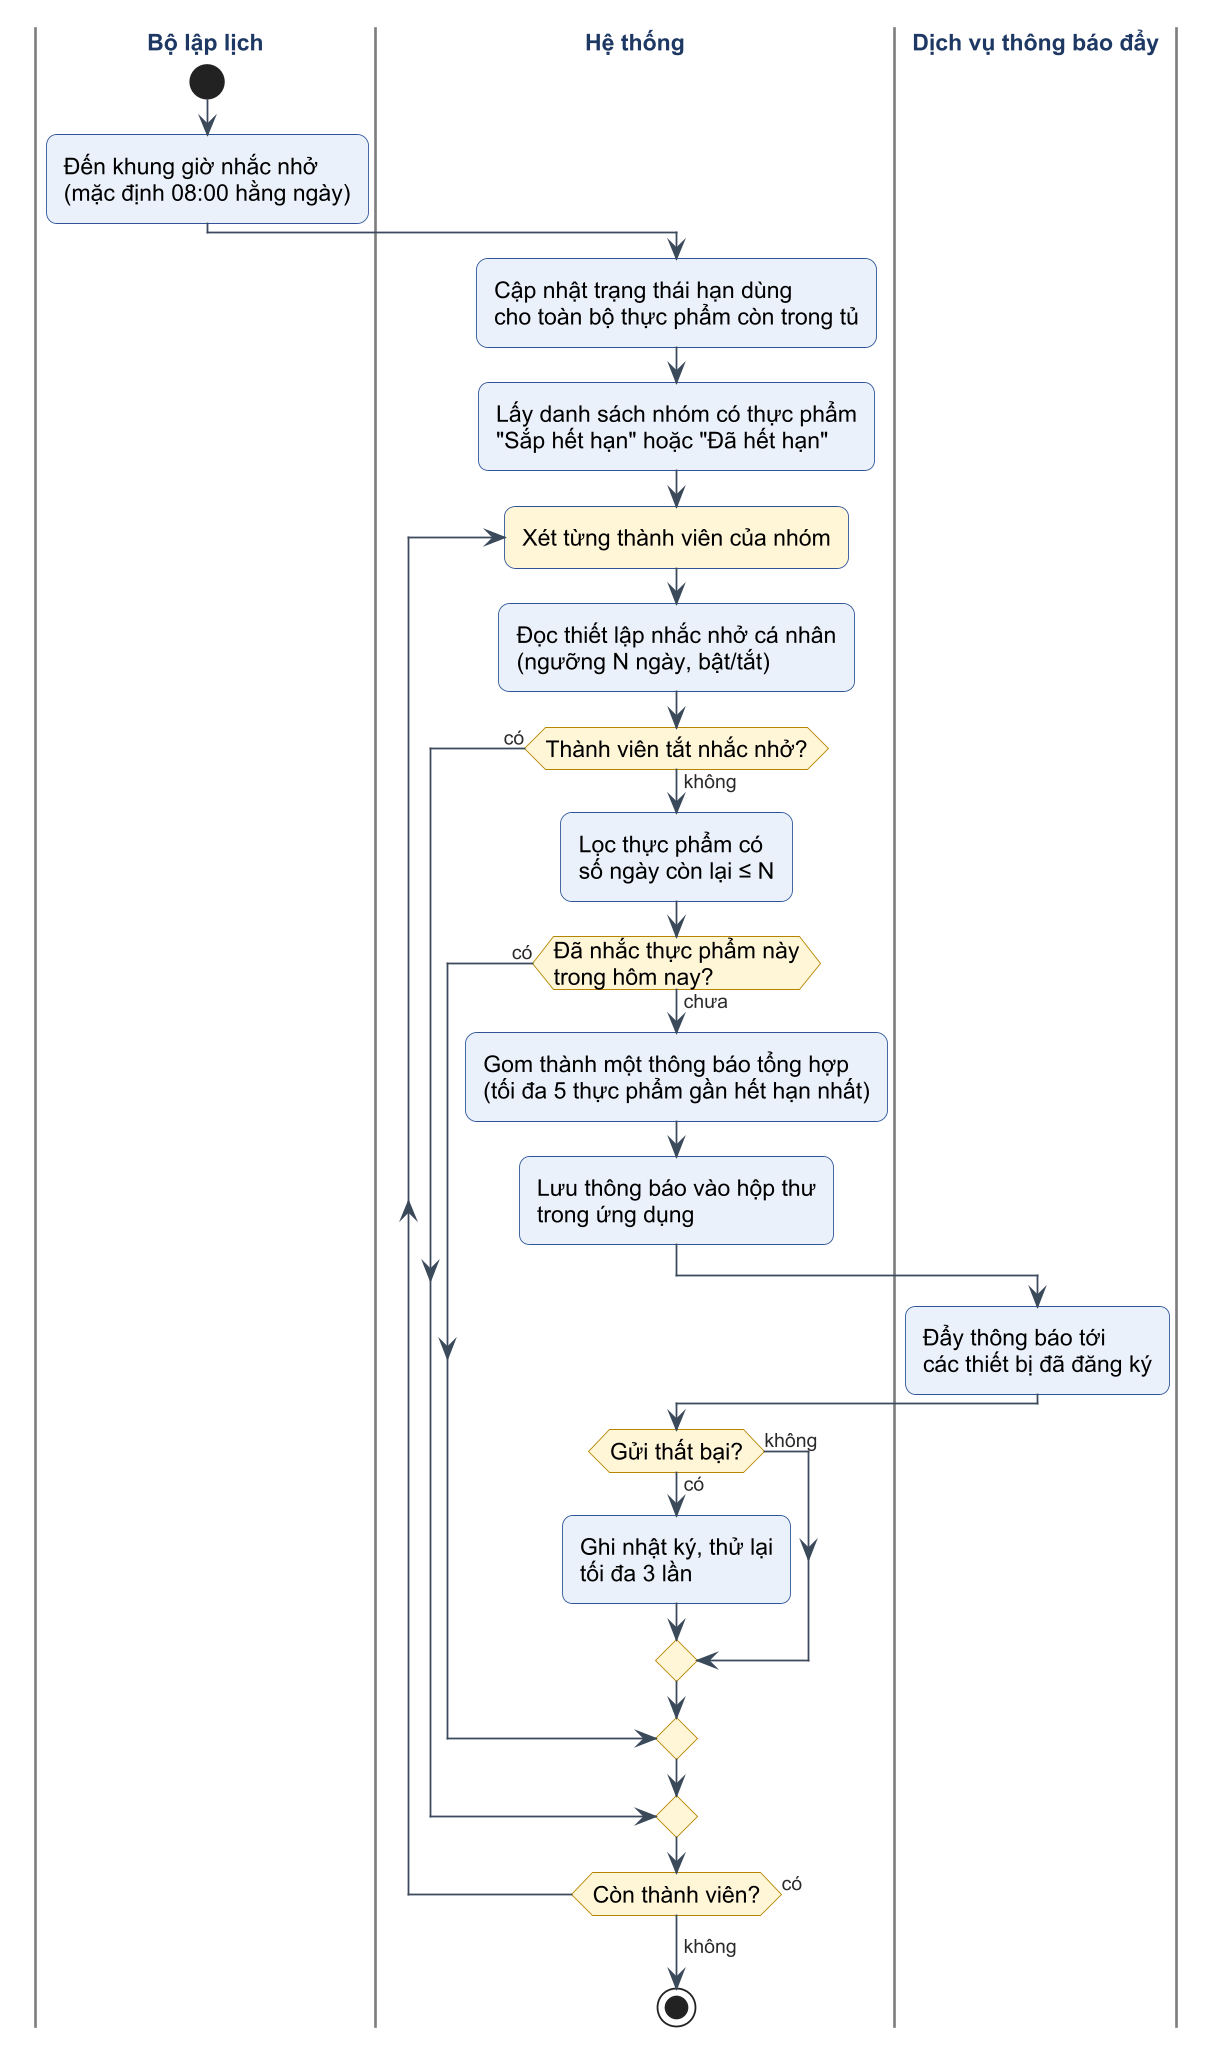

The diagram above was rendered by PlantUML. Its source (embedded in the PNG):
@startuml c2-11-act-nhac-nho
!include _style.iuml

|Bộ lập lịch|
start
:Đến khung giờ nhắc nhở
(mặc định 08:00 hằng ngày);
|Hệ thống|
:Cập nhật trạng thái hạn dùng
cho toàn bộ thực phẩm còn trong tủ;
:Lấy danh sách nhóm có thực phẩm
"Sắp hết hạn" hoặc "Đã hết hạn";
repeat :Xét từng thành viên của nhóm;
  :Đọc thiết lập nhắc nhở cá nhân
  (ngưỡng N ngày, bật/tắt);
  if (Thành viên tắt nhắc nhở?) then (có)
  else (không)
    :Lọc thực phẩm có
    số ngày còn lại ≤ N;
    if (Đã nhắc thực phẩm này\ntrong hôm nay?) then (có)
    else (chưa)
      :Gom thành một thông báo tổng hợp
      (tối đa 5 thực phẩm gần hết hạn nhất);
      :Lưu thông báo vào hộp thư
      trong ứng dụng;
      |Dịch vụ thông báo đẩy|
      :Đẩy thông báo tới
      các thiết bị đã đăng ký;
      |Hệ thống|
      if (Gửi thất bại?) then (có)
        :Ghi nhật ký, thử lại
        tối đa 3 lần;
      else (không)
      endif
    endif
  endif
repeat while (Còn thành viên?) is (có)
-> không;
stop
@enduml